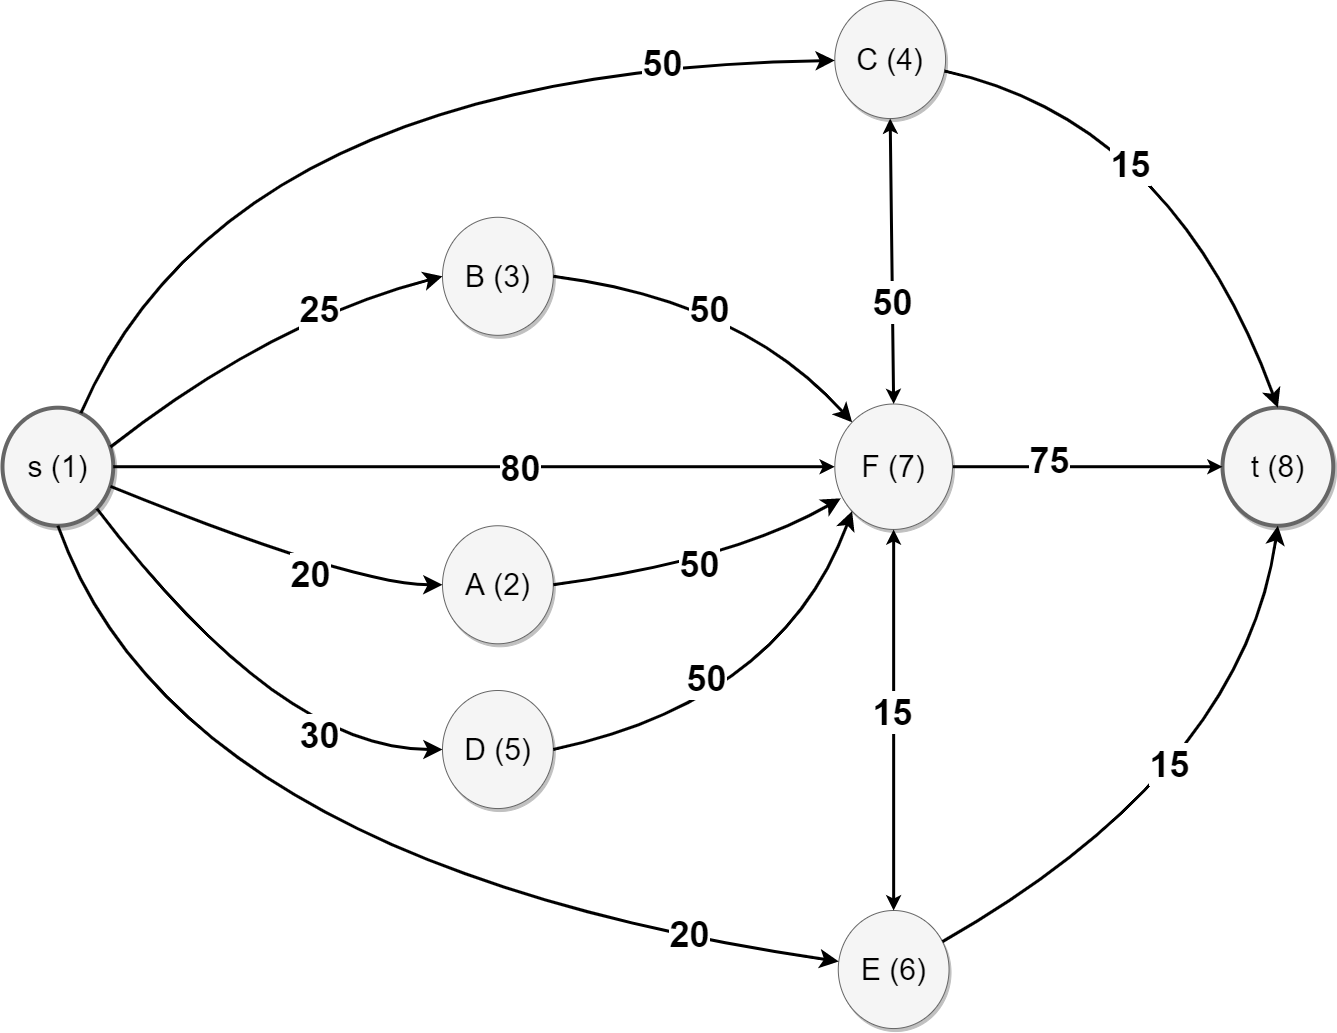

The diagram above was exported from draw.io. Its source (the exported page's mxGraphModel, read from the mxfile embedded in the PNG):
<mxGraphModel dx="1264" dy="632" grid="1" gridSize="10" guides="1" tooltips="1" connect="1" arrows="1" fold="1" page="1" pageScale="1.5" pageWidth="1169" pageHeight="826" background="#ffffff" math="0" shadow="0">
  <root>
    <mxCell id="0" style=";html=1;" />
    <mxCell id="1" style=";html=1;" parent="0" />
    <mxCell id="f0bcc99304e6f5a-1" value="s (1)" style="ellipse;whiteSpace=wrap;html=1;rounded=0;shadow=1;strokeColor=#666666;strokeWidth=4;fontSize=30;align=center;fillColor=#f5f5f5;" parent="1" vertex="1">
      <mxGeometry x="90" y="487.1951219512195" width="110.76923076923075" height="118.04878048780488" as="geometry" />
    </mxCell>
    <mxCell id="f0bcc99304e6f5a-2" value="C (4)" style="ellipse;whiteSpace=wrap;html=1;rounded=0;shadow=1;strokeColor=#666666;strokeWidth=1;fontSize=30;align=center;fillColor=#f5f5f5;" parent="1" vertex="1">
      <mxGeometry x="922.3007692307689" y="80" width="110.76923076923075" height="118.04878048780488" as="geometry" />
    </mxCell>
    <mxCell id="f0bcc99304e6f5a-9" style="edgeStyle=none;curved=1;html=1;startSize=10;endArrow=classic;endFill=1;endSize=10;strokeColor=#000000;strokeWidth=3;fontSize=12;" parent="1" source="f0bcc99304e6f5a-1" target="f0bcc99304e6f5a-2" edge="1">
      <mxGeometry relative="1" as="geometry">
        <Array as="points">
          <mxPoint x="316.2727844123193" y="150.08452356309942" />
        </Array>
      </mxGeometry>
    </mxCell>
    <mxCell id="f0bcc99304e6f5a-3" value="E (6)" style="ellipse;whiteSpace=wrap;html=1;rounded=0;shadow=1;strokeColor=#666666;strokeWidth=1;fontSize=30;align=center;fillColor=#f5f5f5;" parent="1" vertex="1">
      <mxGeometry x="925.760769230769" y="989.9912195121951" width="110.76923076923075" height="118.04878048780488" as="geometry" />
    </mxCell>
    <mxCell id="f0bcc99304e6f5a-16" style="edgeStyle=none;curved=1;html=1;startSize=10;endFill=1;endSize=10;strokeWidth=3;fontSize=12;exitX=0.5;exitY=1;exitDx=0;exitDy=0;" parent="1" source="f0bcc99304e6f5a-1" target="f0bcc99304e6f5a-3" edge="1">
      <mxGeometry relative="1" as="geometry">
        <Array as="points">
          <mxPoint x="264.84715159133765" y="943.8104602221763" />
        </Array>
      </mxGeometry>
    </mxCell>
    <mxCell id="f0bcc99304e6f5a-6" value="A (2)" style="ellipse;whiteSpace=wrap;html=1;rounded=0;shadow=1;strokeColor=#666666;strokeWidth=1;fontSize=30;align=center;fillColor=#f5f5f5;" parent="1" vertex="1">
      <mxGeometry x="530.0007692307689" y="605.2460975609756" width="110.76923076923075" height="118.04878048780488" as="geometry" />
    </mxCell>
    <mxCell id="f0bcc99304e6f5a-8" value="t (8)" style="ellipse;whiteSpace=wrap;html=1;rounded=0;shadow=1;strokeColor=#666666;strokeWidth=4;fontSize=30;align=center;fillColor=#f5f5f5;" parent="1" vertex="1">
      <mxGeometry x="1310.0007692307693" y="487.1951219512195" width="110.76923076923075" height="118.04878048780488" as="geometry" />
    </mxCell>
    <mxCell id="f0bcc99304e6f5a-11" style="edgeStyle=none;curved=1;html=1;startSize=10;endFill=1;endSize=10;strokeWidth=3;fontSize=12;entryX=0.5;entryY=0;entryDx=0;entryDy=0;" parent="1" source="f0bcc99304e6f5a-2" target="f0bcc99304e6f5a-8" edge="1">
      <mxGeometry relative="1" as="geometry">
        <mxPoint x="1149.0876083779588" y="60.48293480084606" as="targetPoint" />
        <Array as="points">
          <mxPoint x="1260" y="200" />
        </Array>
      </mxGeometry>
    </mxCell>
    <mxCell id="f0bcc99304e6f5a-17" style="edgeStyle=none;curved=1;html=1;startSize=10;endFill=1;endSize=10;strokeWidth=3;fontSize=12;entryX=0.5;entryY=1;entryDx=0;entryDy=0;" parent="1" source="f0bcc99304e6f5a-3" target="f0bcc99304e6f5a-8" edge="1">
      <mxGeometry relative="1" as="geometry">
        <mxPoint x="1340" y="630" as="targetPoint" />
        <Array as="points">
          <mxPoint x="1330" y="850" />
        </Array>
      </mxGeometry>
    </mxCell>
    <mxCell id="3zCfdPHezQo65GmeEsx6-1" value="B (3)" style="ellipse;whiteSpace=wrap;html=1;rounded=0;shadow=1;strokeColor=#666666;strokeWidth=1;fontSize=30;align=center;fillColor=#f5f5f5;" parent="1" vertex="1">
      <mxGeometry x="530.0007692307689" y="296.7736585365854" width="110.76923076923075" height="118.04878048780488" as="geometry" />
    </mxCell>
    <mxCell id="3zCfdPHezQo65GmeEsx6-24" style="edgeStyle=orthogonalEdgeStyle;rounded=0;orthogonalLoop=1;jettySize=auto;html=1;entryX=0;entryY=0.5;entryDx=0;entryDy=0;strokeWidth=3;" parent="1" source="3zCfdPHezQo65GmeEsx6-5" target="f0bcc99304e6f5a-8" edge="1">
      <mxGeometry relative="1" as="geometry" />
    </mxCell>
    <mxCell id="3zCfdPHezQo65GmeEsx6-5" value="F (7)" style="ellipse;whiteSpace=wrap;html=1;rounded=0;shadow=1;strokeColor=#666666;strokeWidth=1;fontSize=30;align=center;fillColor=#f5f5f5;" parent="1" vertex="1">
      <mxGeometry x="922.3007692307692" y="483.50609756097555" width="117.69230769230768" height="125.42682926829268" as="geometry" />
    </mxCell>
    <mxCell id="3zCfdPHezQo65GmeEsx6-9" value="D (5)" style="ellipse;whiteSpace=wrap;html=1;rounded=0;shadow=1;strokeColor=#666666;strokeWidth=1;fontSize=30;align=center;fillColor=#f5f5f5;" parent="1" vertex="1">
      <mxGeometry x="530.0007692307689" y="769.9997560975607" width="110.76923076923075" height="118.04878048780488" as="geometry" />
    </mxCell>
    <mxCell id="3zCfdPHezQo65GmeEsx6-14" style="edgeStyle=none;curved=1;html=1;startSize=10;endFill=1;endSize=10;strokeWidth=3;fontSize=12;exitX=0.975;exitY=0.333;exitDx=0;exitDy=0;exitPerimeter=0;entryX=0;entryY=0.5;entryDx=0;entryDy=0;" parent="1" source="f0bcc99304e6f5a-1" target="3zCfdPHezQo65GmeEsx6-1" edge="1">
      <mxGeometry relative="1" as="geometry">
        <mxPoint x="256.06317387280524" y="472.43594758328123" as="sourcePoint" />
        <mxPoint x="1087.0186501010994" y="524.6182367531098" as="targetPoint" />
        <Array as="points">
          <mxPoint x="360" y="400" />
        </Array>
      </mxGeometry>
    </mxCell>
    <mxCell id="3zCfdPHezQo65GmeEsx6-16" style="edgeStyle=none;curved=1;html=1;startSize=10;endFill=1;endSize=10;strokeWidth=3;fontSize=12;exitX=1;exitY=1;exitDx=0;exitDy=0;entryX=0;entryY=0.5;entryDx=0;entryDy=0;" parent="1" source="f0bcc99304e6f5a-1" target="3zCfdPHezQo65GmeEsx6-9" edge="1">
      <mxGeometry relative="1" as="geometry">
        <mxPoint x="865.1970200266512" y="711.9569231930371" as="sourcePoint" />
        <mxPoint x="1696.1524962549456" y="764.1392123628659" as="targetPoint" />
        <Array as="points">
          <mxPoint x="367.698417233301" y="829.01366176775" />
        </Array>
      </mxGeometry>
    </mxCell>
    <mxCell id="3zCfdPHezQo65GmeEsx6-18" style="edgeStyle=none;curved=1;html=1;startSize=10;endFill=1;endSize=10;strokeWidth=3;fontSize=12;exitX=0.975;exitY=0.667;exitDx=0;exitDy=0;exitPerimeter=0;entryX=0;entryY=0.5;entryDx=0;entryDy=0;" parent="1" source="f0bcc99304e6f5a-1" target="f0bcc99304e6f5a-6" edge="1">
      <mxGeometry relative="1" as="geometry">
        <mxPoint x="865.2939431035745" y="756.1809475832813" as="sourcePoint" />
        <mxPoint x="490" y="680" as="targetPoint" />
        <Array as="points">
          <mxPoint x="440" y="664" />
        </Array>
      </mxGeometry>
    </mxCell>
    <mxCell id="3zCfdPHezQo65GmeEsx6-20" value="&lt;font style=&quot;font-size: 36px&quot;&gt;&lt;b&gt;50&lt;/b&gt;&lt;/font&gt;" style="text;html=1;resizable=0;points=[];align=center;verticalAlign=middle;labelBackgroundColor=#ffffff;fontSize=25;fillColor=#3333FF;strokeColor=#3333FF;" parent="1" vertex="1" connectable="0">
      <mxGeometry x="729.9997049832102" y="150.66730308876413" as="geometry">
        <mxPoint x="20" y="-8" as="offset" />
      </mxGeometry>
    </mxCell>
    <mxCell id="3zCfdPHezQo65GmeEsx6-8" style="edgeStyle=orthogonalEdgeStyle;rounded=0;orthogonalLoop=1;jettySize=auto;html=1;entryX=0;entryY=0.5;entryDx=0;entryDy=0;strokeWidth=3;" parent="1" source="f0bcc99304e6f5a-1" target="3zCfdPHezQo65GmeEsx6-5" edge="1">
      <mxGeometry relative="1" as="geometry" />
    </mxCell>
    <mxCell id="3zCfdPHezQo65GmeEsx6-28" value="&lt;font style=&quot;font-size: 36px&quot;&gt;&lt;b&gt;25&lt;/b&gt;&lt;/font&gt;" style="text;html=1;resizable=0;points=[];align=center;verticalAlign=middle;labelBackgroundColor=#ffffff;fontSize=25;fillColor=#3333FF;" parent="1" vertex="1" connectable="0">
      <mxGeometry x="369.99812287581403" y="324.879394561014" as="geometry">
        <mxPoint x="37" y="64" as="offset" />
      </mxGeometry>
    </mxCell>
    <mxCell id="3zCfdPHezQo65GmeEsx6-29" value="&lt;font style=&quot;font-size: 36px&quot;&gt;&lt;b&gt;15&lt;/b&gt;&lt;/font&gt;" style="text;html=1;resizable=0;points=[];align=center;verticalAlign=middle;labelBackgroundColor=#ffffff;fontSize=25;fillColor=#3333FF;" parent="1" vertex="1" connectable="0">
      <mxGeometry x="1219.9965390102766" y="779.9984998145173" as="geometry">
        <mxPoint x="37" y="64" as="offset" />
      </mxGeometry>
    </mxCell>
    <mxCell id="3zCfdPHezQo65GmeEsx6-30" value="&lt;font style=&quot;font-size: 36px&quot;&gt;&lt;b&gt;75&lt;/b&gt;&lt;/font&gt;" style="text;html=1;resizable=0;points=[];align=center;verticalAlign=middle;labelBackgroundColor=#ffffff;fontSize=25;fillColor=#3333FF;" parent="1" vertex="1" connectable="0">
      <mxGeometry x="1099.9950949609258" y="475.0025185249797" as="geometry">
        <mxPoint x="37" y="64" as="offset" />
      </mxGeometry>
    </mxCell>
    <mxCell id="3zCfdPHezQo65GmeEsx6-31" value="&lt;b&gt;&lt;font style=&quot;font-size: 36px&quot;&gt;15&lt;/font&gt;&lt;/b&gt;" style="text;html=1;resizable=0;points=[];align=center;verticalAlign=middle;labelBackgroundColor=#ffffff;fontSize=25;fillColor=#3333FF;" parent="1" vertex="1" connectable="0">
      <mxGeometry x="1180.0036592627457" y="179.9994691134051" as="geometry">
        <mxPoint x="37" y="64" as="offset" />
      </mxGeometry>
    </mxCell>
    <mxCell id="3zCfdPHezQo65GmeEsx6-33" value="&lt;font style=&quot;font-size: 36px&quot;&gt;&lt;b&gt;20&lt;/b&gt;&lt;/font&gt;" style="text;html=1;resizable=0;points=[];align=center;verticalAlign=middle;labelBackgroundColor=#ffffff;fontSize=25;fillColor=#3333FF;" parent="1" vertex="1" connectable="0">
      <mxGeometry x="739.9968572338507" y="949.9959322167031" as="geometry">
        <mxPoint x="37" y="64" as="offset" />
      </mxGeometry>
    </mxCell>
    <mxCell id="3zCfdPHezQo65GmeEsx6-34" value="&lt;b&gt;&lt;font style=&quot;font-size: 36px&quot;&gt;30&lt;/font&gt;&lt;/b&gt;" style="text;html=1;resizable=0;points=[];align=center;verticalAlign=middle;labelBackgroundColor=#ffffff;fontSize=25;fillColor=#3333FF;" parent="1" vertex="1" connectable="0">
      <mxGeometry x="369.9977430733413" y="750.0020793558602" as="geometry">
        <mxPoint x="37" y="64" as="offset" />
      </mxGeometry>
    </mxCell>
    <mxCell id="3zCfdPHezQo65GmeEsx6-35" value="&lt;font style=&quot;font-size: 36px&quot;&gt;&lt;b&gt;20&lt;/b&gt;&lt;/font&gt;" style="text;html=1;resizable=0;points=[];align=center;verticalAlign=middle;labelBackgroundColor=#ffffff;fontSize=25;fillColor=#3333FF;" parent="1" vertex="1" connectable="0">
      <mxGeometry x="359.99875558691195" y="570.0011189258461" as="geometry">
        <mxPoint x="38" y="83" as="offset" />
      </mxGeometry>
    </mxCell>
    <mxCell id="3zCfdPHezQo65GmeEsx6-36" value="&lt;font style=&quot;font-size: 36px&quot;&gt;&lt;b&gt;80&lt;/b&gt;&lt;/font&gt;" style="text;html=1;resizable=0;points=[];align=center;verticalAlign=middle;labelBackgroundColor=#ffffff;fontSize=25;fillColor=#3333FF;" parent="1" vertex="1" connectable="0">
      <mxGeometry x="570.0012488070795" y="483.5025185249797" as="geometry">
        <mxPoint x="37" y="64" as="offset" />
      </mxGeometry>
    </mxCell>
    <mxCell id="T4U1Z3T-1RjfbrQZFyO3-1" style="edgeStyle=none;curved=1;html=1;startSize=10;endFill=1;endSize=10;strokeWidth=3;fontSize=12;exitX=1;exitY=0.5;exitDx=0;exitDy=0;entryX=0;entryY=0;entryDx=0;entryDy=0;" parent="1" source="3zCfdPHezQo65GmeEsx6-1" target="3zCfdPHezQo65GmeEsx6-5" edge="1">
      <mxGeometry relative="1" as="geometry">
        <mxPoint x="770" y="512.1353658536581" as="sourcePoint" />
        <mxPoint x="1250" y="490" as="targetPoint" />
        <Array as="points">
          <mxPoint x="830" y="380" />
        </Array>
      </mxGeometry>
    </mxCell>
    <mxCell id="T4U1Z3T-1RjfbrQZFyO3-2" style="edgeStyle=none;curved=1;html=1;startSize=10;endFill=1;endSize=10;strokeWidth=3;fontSize=12;exitX=1;exitY=0.5;exitDx=0;exitDy=0;entryX=0.051;entryY=0.752;entryDx=0;entryDy=0;entryPerimeter=0;" parent="1" source="f0bcc99304e6f5a-6" target="3zCfdPHezQo65GmeEsx6-5" edge="1">
      <mxGeometry relative="1" as="geometry">
        <mxPoint x="800" y="693.785365853658" as="sourcePoint" />
        <mxPoint x="1301.2307692307568" y="492.1580487804879" as="targetPoint" />
        <Array as="points">
          <mxPoint x="820" y="640" />
        </Array>
      </mxGeometry>
    </mxCell>
    <mxCell id="T4U1Z3T-1RjfbrQZFyO3-3" style="edgeStyle=none;curved=1;html=1;startSize=10;endFill=1;endSize=10;strokeWidth=3;fontSize=12;exitX=1;exitY=0.5;exitDx=0;exitDy=0;entryX=0;entryY=1;entryDx=0;entryDy=0;" parent="1" source="3zCfdPHezQo65GmeEsx6-9" target="3zCfdPHezQo65GmeEsx6-5" edge="1">
      <mxGeometry relative="1" as="geometry">
        <mxPoint x="837.69" y="942.1353658536581" as="sourcePoint" />
        <mxPoint x="1338.9207692307568" y="740.5080487804879" as="targetPoint" />
        <Array as="points">
          <mxPoint x="870" y="780" />
        </Array>
      </mxGeometry>
    </mxCell>
    <mxCell id="3zCfdPHezQo65GmeEsx6-38" value="&lt;font style=&quot;font-size: 36px&quot;&gt;&lt;b&gt;50&lt;/b&gt;&lt;/font&gt;" style="text;html=1;resizable=0;points=[];align=center;verticalAlign=middle;labelBackgroundColor=#ffffff;fontSize=25;fillColor=#3333FF;" parent="1" vertex="1" connectable="0">
      <mxGeometry x="770.0004795763102" y="670.0039819396139" as="geometry">
        <mxPoint x="23" y="87" as="offset" />
      </mxGeometry>
    </mxCell>
    <mxCell id="3zCfdPHezQo65GmeEsx6-77" value="&lt;font style=&quot;font-size: 36px&quot;&gt;&lt;b&gt;50&lt;/b&gt;&lt;/font&gt;" style="text;html=1;resizable=0;points=[];align=center;verticalAlign=middle;labelBackgroundColor=#ffffff;fontSize=25;fillColor=#3333FF;" parent="1" vertex="1" connectable="0">
      <mxGeometry x="749.9958641916949" y="579.9998355981506" as="geometry">
        <mxPoint x="37" y="64" as="offset" />
      </mxGeometry>
    </mxCell>
    <mxCell id="3zCfdPHezQo65GmeEsx6-32" value="&lt;font style=&quot;font-size: 36px&quot;&gt;&lt;b&gt;50&lt;/b&gt;&lt;/font&gt;" style="text;html=1;resizable=0;points=[];align=center;verticalAlign=middle;labelBackgroundColor=#ffffff;fontSize=25;fillColor=#3333FF;" parent="1" vertex="1" connectable="0">
      <mxGeometry x="759.9958641916949" y="324.8798355981506" as="geometry">
        <mxPoint x="37" y="64" as="offset" />
      </mxGeometry>
    </mxCell>
    <mxCell id="T4U1Z3T-1RjfbrQZFyO3-6" value="" style="endArrow=classic;startArrow=classic;html=1;exitX=0.5;exitY=0;exitDx=0;exitDy=0;entryX=0.5;entryY=1;entryDx=0;entryDy=0;strokeWidth=3;" parent="1" source="f0bcc99304e6f5a-3" target="3zCfdPHezQo65GmeEsx6-5" edge="1">
      <mxGeometry width="50" height="50" relative="1" as="geometry">
        <mxPoint x="640" y="700" as="sourcePoint" />
        <mxPoint x="690" y="650" as="targetPoint" />
      </mxGeometry>
    </mxCell>
    <mxCell id="T4U1Z3T-1RjfbrQZFyO3-8" value="" style="endArrow=classic;startArrow=classic;html=1;exitX=0.5;exitY=0;exitDx=0;exitDy=0;entryX=0.5;entryY=1;entryDx=0;entryDy=0;strokeWidth=3;" parent="1" source="3zCfdPHezQo65GmeEsx6-5" target="f0bcc99304e6f5a-2" edge="1">
      <mxGeometry width="50" height="50" relative="1" as="geometry">
        <mxPoint x="1059.9953846153849" y="601.0612195121951" as="sourcePoint" />
        <mxPoint x="1059.9969230769234" y="220.00292682926835" as="targetPoint" />
      </mxGeometry>
    </mxCell>
    <mxCell id="T4U1Z3T-1RjfbrQZFyO3-9" value="&lt;font style=&quot;font-size: 36px&quot;&gt;&lt;b&gt;50&lt;/b&gt;&lt;/font&gt;" style="text;html=1;resizable=0;points=[];align=center;verticalAlign=middle;labelBackgroundColor=#ffffff;fontSize=25;fillColor=#3333FF;strokeColor=#3333FF;direction=north;" parent="1" vertex="1" connectable="0">
      <mxGeometry x="959.9997049832102" y="389.99730308876417" as="geometry">
        <mxPoint x="20" y="-8" as="offset" />
      </mxGeometry>
    </mxCell>
    <mxCell id="T4U1Z3T-1RjfbrQZFyO3-10" value="&lt;font style=&quot;font-size: 36px&quot;&gt;&lt;b&gt;15&lt;/b&gt;&lt;/font&gt;" style="text;html=1;resizable=0;points=[];align=center;verticalAlign=middle;labelBackgroundColor=#ffffff;fontSize=25;fillColor=#3333FF;strokeColor=#3333FF;" parent="1" vertex="1" connectable="0">
      <mxGeometry x="959.9997049832102" y="799.9973030887642" as="geometry">
        <mxPoint x="20" y="-8" as="offset" />
      </mxGeometry>
    </mxCell>
  </root>
</mxGraphModel>